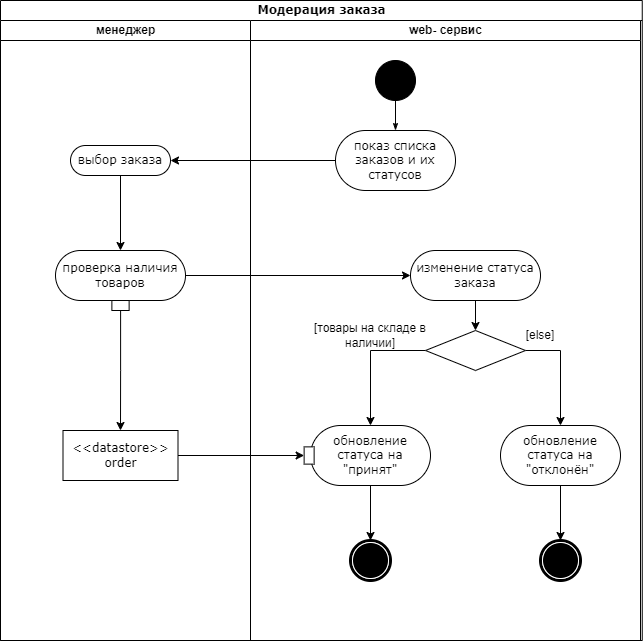

The diagram above was exported from draw.io. Its source (the exported page's mxGraphModel, read from the mxfile embedded in the PNG):
<mxGraphModel dx="1066" dy="611" grid="1" gridSize="10" guides="1" tooltips="1" connect="1" arrows="1" fold="1" page="1" pageScale="1" pageWidth="850" pageHeight="1100" background="none" math="0" shadow="0">
  <root>
    <mxCell id="0" />
    <mxCell id="1" parent="0" />
    <mxCell id="1c1d494c118603dd-1" value="Модерация заказа" style="swimlane;html=1;childLayout=stackLayout;startSize=20;rounded=0;shadow=0;comic=0;labelBackgroundColor=none;strokeWidth=1;fontFamily=Verdana;fontSize=12;align=center;" parent="1" vertex="1">
      <mxGeometry x="40" y="20" width="641.75" height="640" as="geometry" />
    </mxCell>
    <mxCell id="1c1d494c118603dd-3" value="менеджер" style="swimlane;html=1;startSize=20;" parent="1c1d494c118603dd-1" vertex="1">
      <mxGeometry y="20" width="250" height="620" as="geometry" />
    </mxCell>
    <mxCell id="dZ_8vsPay95uEM2ppmbb-21" style="edgeStyle=orthogonalEdgeStyle;rounded=0;orthogonalLoop=1;jettySize=auto;html=1;entryX=0.5;entryY=0;entryDx=0;entryDy=0;" edge="1" parent="1c1d494c118603dd-3" source="dZ_8vsPay95uEM2ppmbb-17" target="dZ_8vsPay95uEM2ppmbb-18">
      <mxGeometry relative="1" as="geometry" />
    </mxCell>
    <mxCell id="dZ_8vsPay95uEM2ppmbb-17" value="выбор заказа" style="rounded=1;whiteSpace=wrap;html=1;shadow=0;comic=0;labelBackgroundColor=none;strokeWidth=1;fontFamily=Verdana;fontSize=12;align=center;arcSize=50;" vertex="1" parent="1c1d494c118603dd-3">
      <mxGeometry x="70" y="125" width="100" height="30" as="geometry" />
    </mxCell>
    <mxCell id="dZ_8vsPay95uEM2ppmbb-18" value="проверка наличия товаров" style="rounded=1;whiteSpace=wrap;html=1;shadow=0;comic=0;labelBackgroundColor=none;strokeWidth=1;fontFamily=Verdana;fontSize=12;align=center;arcSize=50;" vertex="1" parent="1c1d494c118603dd-3">
      <mxGeometry x="55" y="230" width="130" height="50" as="geometry" />
    </mxCell>
    <mxCell id="dZ_8vsPay95uEM2ppmbb-38" value="&amp;lt;&amp;lt;datastore&amp;gt;&amp;gt;&lt;br&gt;order" style="rounded=0;whiteSpace=wrap;html=1;shadow=0;comic=0;labelBackgroundColor=none;strokeWidth=1;fontFamily=Verdana;fontSize=12;align=center;arcSize=50;" vertex="1" parent="1c1d494c118603dd-3">
      <mxGeometry x="62.5" y="410" width="115" height="50" as="geometry" />
    </mxCell>
    <mxCell id="dZ_8vsPay95uEM2ppmbb-42" style="edgeStyle=orthogonalEdgeStyle;rounded=0;orthogonalLoop=1;jettySize=auto;html=1;" edge="1" parent="1c1d494c118603dd-3" source="dZ_8vsPay95uEM2ppmbb-39" target="dZ_8vsPay95uEM2ppmbb-38">
      <mxGeometry relative="1" as="geometry" />
    </mxCell>
    <mxCell id="dZ_8vsPay95uEM2ppmbb-39" value="" style="rounded=0;whiteSpace=wrap;html=1;" vertex="1" parent="1c1d494c118603dd-3">
      <mxGeometry x="111.38" y="280" width="17.25" height="10" as="geometry" />
    </mxCell>
    <mxCell id="dZ_8vsPay95uEM2ppmbb-22" style="edgeStyle=orthogonalEdgeStyle;rounded=0;orthogonalLoop=1;jettySize=auto;html=1;entryX=1;entryY=0.5;entryDx=0;entryDy=0;" edge="1" parent="1c1d494c118603dd-1" source="60571a20871a0731-8" target="dZ_8vsPay95uEM2ppmbb-17">
      <mxGeometry relative="1" as="geometry" />
    </mxCell>
    <mxCell id="dZ_8vsPay95uEM2ppmbb-37" style="edgeStyle=orthogonalEdgeStyle;rounded=0;orthogonalLoop=1;jettySize=auto;html=1;" edge="1" parent="1c1d494c118603dd-1" source="dZ_8vsPay95uEM2ppmbb-18" target="dZ_8vsPay95uEM2ppmbb-19">
      <mxGeometry relative="1" as="geometry" />
    </mxCell>
    <mxCell id="dZ_8vsPay95uEM2ppmbb-43" style="edgeStyle=orthogonalEdgeStyle;rounded=0;orthogonalLoop=1;jettySize=auto;html=1;entryX=0.5;entryY=1;entryDx=0;entryDy=0;" edge="1" parent="1c1d494c118603dd-1" source="dZ_8vsPay95uEM2ppmbb-38" target="dZ_8vsPay95uEM2ppmbb-40">
      <mxGeometry relative="1" as="geometry" />
    </mxCell>
    <mxCell id="1c1d494c118603dd-4" value="web- сервис" style="swimlane;html=1;startSize=20;" parent="1c1d494c118603dd-1" vertex="1">
      <mxGeometry x="250" y="20" width="390" height="620" as="geometry" />
    </mxCell>
    <mxCell id="1c1d494c118603dd-27" style="edgeStyle=orthogonalEdgeStyle;rounded=0;html=1;labelBackgroundColor=none;startArrow=none;startFill=0;startSize=5;endArrow=classicThin;endFill=1;endSize=5;jettySize=auto;orthogonalLoop=1;strokeWidth=1;fontFamily=Verdana;fontSize=12" parent="1c1d494c118603dd-4" source="60571a20871a0731-4" target="60571a20871a0731-8" edge="1">
      <mxGeometry relative="1" as="geometry" />
    </mxCell>
    <mxCell id="60571a20871a0731-4" value="" style="ellipse;whiteSpace=wrap;html=1;rounded=0;shadow=0;comic=0;labelBackgroundColor=none;strokeWidth=1;fillColor=#000000;fontFamily=Verdana;fontSize=12;align=center;" parent="1c1d494c118603dd-4" vertex="1">
      <mxGeometry x="125" y="40" width="40" height="40" as="geometry" />
    </mxCell>
    <mxCell id="60571a20871a0731-8" value="показ списка заказов и их статусов" style="rounded=1;whiteSpace=wrap;html=1;shadow=0;comic=0;labelBackgroundColor=none;strokeWidth=1;fontFamily=Verdana;fontSize=12;align=center;arcSize=50;" parent="1c1d494c118603dd-4" vertex="1">
      <mxGeometry x="85" y="110" width="120" height="60" as="geometry" />
    </mxCell>
    <mxCell id="dZ_8vsPay95uEM2ppmbb-48" style="edgeStyle=orthogonalEdgeStyle;rounded=0;orthogonalLoop=1;jettySize=auto;html=1;entryX=0.5;entryY=0;entryDx=0;entryDy=0;" edge="1" parent="1c1d494c118603dd-4" source="dZ_8vsPay95uEM2ppmbb-19" target="dZ_8vsPay95uEM2ppmbb-47">
      <mxGeometry relative="1" as="geometry" />
    </mxCell>
    <mxCell id="dZ_8vsPay95uEM2ppmbb-19" value="изменение статуса заказа" style="rounded=1;whiteSpace=wrap;html=1;shadow=0;comic=0;labelBackgroundColor=none;strokeWidth=1;fontFamily=Verdana;fontSize=12;align=center;arcSize=50;" vertex="1" parent="1c1d494c118603dd-4">
      <mxGeometry x="160" y="230" width="130" height="50" as="geometry" />
    </mxCell>
    <mxCell id="dZ_8vsPay95uEM2ppmbb-56" style="edgeStyle=orthogonalEdgeStyle;rounded=0;orthogonalLoop=1;jettySize=auto;html=1;" edge="1" parent="1c1d494c118603dd-4" source="dZ_8vsPay95uEM2ppmbb-20" target="dZ_8vsPay95uEM2ppmbb-53">
      <mxGeometry relative="1" as="geometry" />
    </mxCell>
    <mxCell id="dZ_8vsPay95uEM2ppmbb-20" value="обновление статуса на &quot;принят&quot;" style="rounded=1;whiteSpace=wrap;html=1;shadow=0;comic=0;labelBackgroundColor=none;strokeWidth=1;fontFamily=Verdana;fontSize=12;align=center;arcSize=50;" vertex="1" parent="1c1d494c118603dd-4">
      <mxGeometry x="60" y="405" width="120" height="60" as="geometry" />
    </mxCell>
    <mxCell id="dZ_8vsPay95uEM2ppmbb-55" style="edgeStyle=orthogonalEdgeStyle;rounded=0;orthogonalLoop=1;jettySize=auto;html=1;" edge="1" parent="1c1d494c118603dd-4" source="dZ_8vsPay95uEM2ppmbb-36" target="dZ_8vsPay95uEM2ppmbb-54">
      <mxGeometry relative="1" as="geometry" />
    </mxCell>
    <mxCell id="dZ_8vsPay95uEM2ppmbb-36" value="обновление статуса на &quot;отклонён&quot;" style="rounded=1;whiteSpace=wrap;html=1;shadow=0;comic=0;labelBackgroundColor=none;strokeWidth=1;fontFamily=Verdana;fontSize=12;align=center;arcSize=50;" vertex="1" parent="1c1d494c118603dd-4">
      <mxGeometry x="250" y="405" width="120" height="60" as="geometry" />
    </mxCell>
    <mxCell id="dZ_8vsPay95uEM2ppmbb-40" value="" style="rounded=0;whiteSpace=wrap;html=1;rotation=90;" vertex="1" parent="1c1d494c118603dd-4">
      <mxGeometry x="50" y="430" width="17.25" height="10" as="geometry" />
    </mxCell>
    <mxCell id="dZ_8vsPay95uEM2ppmbb-49" style="edgeStyle=orthogonalEdgeStyle;rounded=0;orthogonalLoop=1;jettySize=auto;html=1;" edge="1" parent="1c1d494c118603dd-4" source="dZ_8vsPay95uEM2ppmbb-47" target="dZ_8vsPay95uEM2ppmbb-20">
      <mxGeometry relative="1" as="geometry">
        <Array as="points">
          <mxPoint x="120" y="330" />
        </Array>
      </mxGeometry>
    </mxCell>
    <mxCell id="dZ_8vsPay95uEM2ppmbb-50" style="edgeStyle=orthogonalEdgeStyle;rounded=0;orthogonalLoop=1;jettySize=auto;html=1;entryX=0.5;entryY=0;entryDx=0;entryDy=0;" edge="1" parent="1c1d494c118603dd-4" source="dZ_8vsPay95uEM2ppmbb-47" target="dZ_8vsPay95uEM2ppmbb-36">
      <mxGeometry relative="1" as="geometry">
        <Array as="points">
          <mxPoint x="310" y="330" />
        </Array>
      </mxGeometry>
    </mxCell>
    <mxCell id="dZ_8vsPay95uEM2ppmbb-47" value="" style="rhombus;whiteSpace=wrap;html=1;" vertex="1" parent="1c1d494c118603dd-4">
      <mxGeometry x="175" y="310" width="100" height="40" as="geometry" />
    </mxCell>
    <mxCell id="dZ_8vsPay95uEM2ppmbb-51" value="[else]" style="text;html=1;strokeColor=none;fillColor=none;align=center;verticalAlign=middle;whiteSpace=wrap;rounded=0;" vertex="1" parent="1c1d494c118603dd-4">
      <mxGeometry x="260" y="300" width="60" height="30" as="geometry" />
    </mxCell>
    <mxCell id="dZ_8vsPay95uEM2ppmbb-52" value="[товары на складе в наличии]" style="text;html=1;strokeColor=none;fillColor=none;align=center;verticalAlign=middle;whiteSpace=wrap;rounded=0;" vertex="1" parent="1c1d494c118603dd-4">
      <mxGeometry x="60" y="295" width="120" height="40" as="geometry" />
    </mxCell>
    <mxCell id="dZ_8vsPay95uEM2ppmbb-53" value="" style="shape=mxgraph.bpmn.shape;html=1;verticalLabelPosition=bottom;labelBackgroundColor=#ffffff;verticalAlign=top;perimeter=ellipsePerimeter;outline=end;symbol=terminate;rounded=0;shadow=0;comic=0;strokeWidth=1;fontFamily=Verdana;fontSize=12;align=center;" vertex="1" parent="1c1d494c118603dd-4">
      <mxGeometry x="100" y="520" width="40" height="40" as="geometry" />
    </mxCell>
    <mxCell id="dZ_8vsPay95uEM2ppmbb-54" value="" style="shape=mxgraph.bpmn.shape;html=1;verticalLabelPosition=bottom;labelBackgroundColor=#ffffff;verticalAlign=top;perimeter=ellipsePerimeter;outline=end;symbol=terminate;rounded=0;shadow=0;comic=0;strokeWidth=1;fontFamily=Verdana;fontSize=12;align=center;" vertex="1" parent="1c1d494c118603dd-4">
      <mxGeometry x="290" y="520" width="40" height="40" as="geometry" />
    </mxCell>
  </root>
</mxGraphModel>